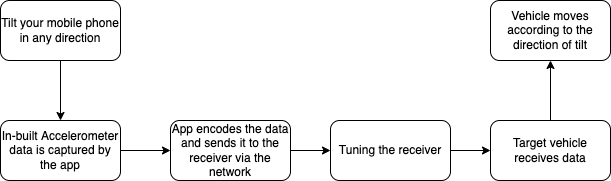

The diagram above was exported from draw.io. Its source (the exported page's mxGraphModel, read from the mxfile embedded in the PNG):
<mxGraphModel dx="946" dy="511" grid="1" gridSize="10" guides="1" tooltips="1" connect="1" arrows="1" fold="1" page="1" pageScale="1" pageWidth="850" pageHeight="1100" math="0" shadow="0">
  <root>
    <mxCell id="0" />
    <mxCell id="1" parent="0" />
    <mxCell id="fdnDtmnRYlu72JxAIkin-7" value="" style="edgeStyle=orthogonalEdgeStyle;rounded=0;orthogonalLoop=1;jettySize=auto;html=1;" edge="1" parent="1" source="fdnDtmnRYlu72JxAIkin-1" target="fdnDtmnRYlu72JxAIkin-2">
      <mxGeometry relative="1" as="geometry" />
    </mxCell>
    <mxCell id="fdnDtmnRYlu72JxAIkin-1" value="Tilt your mobile phone in any direction" style="rounded=1;whiteSpace=wrap;html=1;" vertex="1" parent="1">
      <mxGeometry x="20" y="130" width="120" height="60" as="geometry" />
    </mxCell>
    <mxCell id="fdnDtmnRYlu72JxAIkin-8" value="" style="edgeStyle=orthogonalEdgeStyle;rounded=0;orthogonalLoop=1;jettySize=auto;html=1;" edge="1" parent="1" source="fdnDtmnRYlu72JxAIkin-2" target="fdnDtmnRYlu72JxAIkin-4">
      <mxGeometry relative="1" as="geometry" />
    </mxCell>
    <mxCell id="fdnDtmnRYlu72JxAIkin-2" value="In-built Accelerometer data is captured by the app" style="rounded=1;whiteSpace=wrap;html=1;" vertex="1" parent="1">
      <mxGeometry x="20" y="250" width="120" height="60" as="geometry" />
    </mxCell>
    <mxCell id="fdnDtmnRYlu72JxAIkin-10" value="" style="edgeStyle=orthogonalEdgeStyle;rounded=0;orthogonalLoop=1;jettySize=auto;html=1;" edge="1" parent="1" source="fdnDtmnRYlu72JxAIkin-3" target="fdnDtmnRYlu72JxAIkin-5">
      <mxGeometry relative="1" as="geometry" />
    </mxCell>
    <mxCell id="fdnDtmnRYlu72JxAIkin-3" value="Tuning the receiver" style="rounded=1;whiteSpace=wrap;html=1;" vertex="1" parent="1">
      <mxGeometry x="350" y="250" width="120" height="60" as="geometry" />
    </mxCell>
    <mxCell id="fdnDtmnRYlu72JxAIkin-9" value="" style="edgeStyle=orthogonalEdgeStyle;rounded=0;orthogonalLoop=1;jettySize=auto;html=1;" edge="1" parent="1" source="fdnDtmnRYlu72JxAIkin-4" target="fdnDtmnRYlu72JxAIkin-3">
      <mxGeometry relative="1" as="geometry" />
    </mxCell>
    <mxCell id="fdnDtmnRYlu72JxAIkin-4" value="App encodes the data and sends it to the receiver via the network" style="rounded=1;whiteSpace=wrap;html=1;" vertex="1" parent="1">
      <mxGeometry x="190" y="250" width="120" height="60" as="geometry" />
    </mxCell>
    <mxCell id="fdnDtmnRYlu72JxAIkin-11" value="" style="edgeStyle=orthogonalEdgeStyle;rounded=0;orthogonalLoop=1;jettySize=auto;html=1;" edge="1" parent="1" source="fdnDtmnRYlu72JxAIkin-5" target="fdnDtmnRYlu72JxAIkin-6">
      <mxGeometry relative="1" as="geometry" />
    </mxCell>
    <mxCell id="fdnDtmnRYlu72JxAIkin-5" value="Target vehicle receives data" style="rounded=1;whiteSpace=wrap;html=1;" vertex="1" parent="1">
      <mxGeometry x="510" y="250" width="120" height="60" as="geometry" />
    </mxCell>
    <mxCell id="fdnDtmnRYlu72JxAIkin-6" value="Vehicle moves according to the direction of tilt" style="rounded=1;whiteSpace=wrap;html=1;" vertex="1" parent="1">
      <mxGeometry x="510" y="130" width="120" height="60" as="geometry" />
    </mxCell>
  </root>
</mxGraphModel>